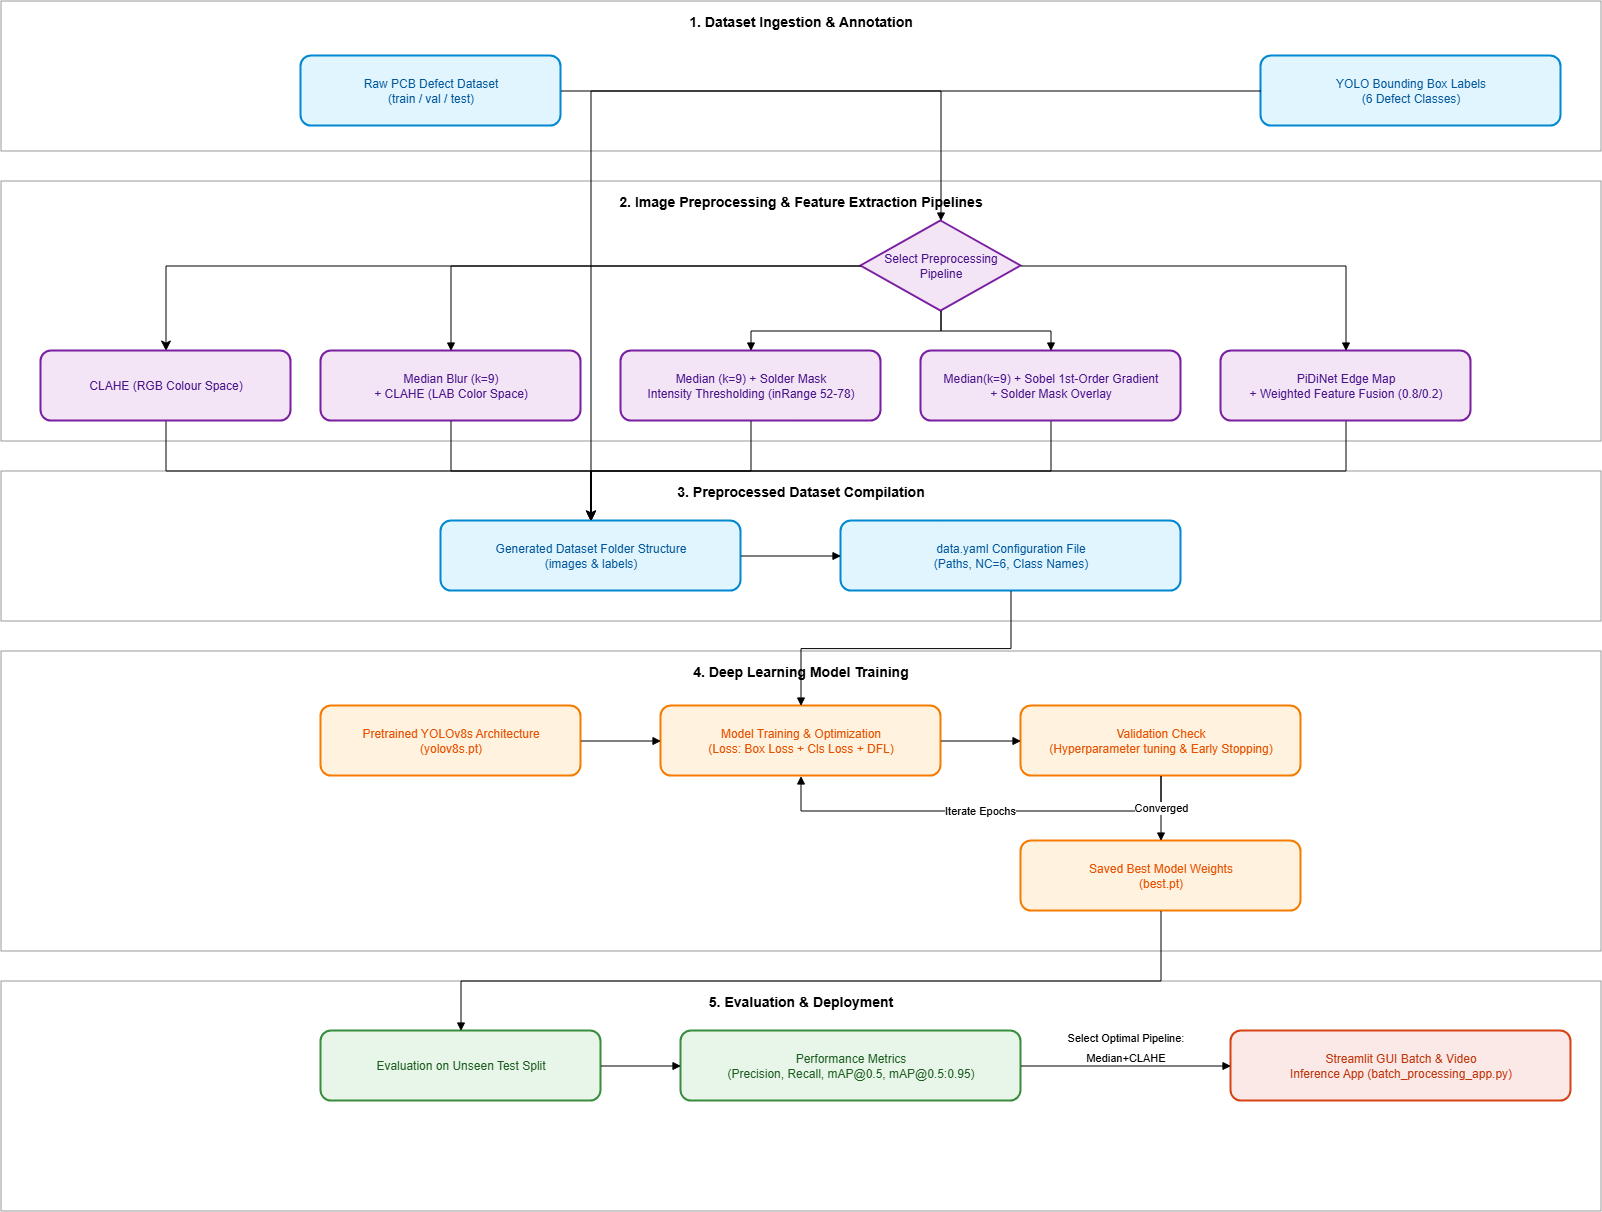

The diagram above was exported from draw.io. Its source (the exported page's mxGraphModel, read from the mxfile embedded in the PNG):
<mxGraphModel dx="3802" dy="1326" grid="1" gridSize="10" guides="1" tooltips="1" connect="1" arrows="1" fold="1" page="1" pageScale="1" pageWidth="1400" pageHeight="2000" math="0" shadow="0">
  <root>
    <mxCell id="0" />
    <mxCell id="1" parent="0" />
    <mxCell id="grp1" parent="1" style="rounded=0;whiteSpace=wrap;html=1;fillColor=none;strokeColor=#999999;verticalAlign=top;fontStyle=1;fontSize=14;spacingTop=6;" value="1. Dataset Ingestion &amp; Annotation" vertex="1">
      <mxGeometry height="150" width="1600" x="-240" y="40" as="geometry" />
    </mxCell>
    <mxCell id="grp2" parent="1" style="rounded=0;whiteSpace=wrap;html=1;fillColor=none;strokeColor=#999999;verticalAlign=top;fontStyle=1;fontSize=14;spacingTop=6;" value="2. Image Preprocessing &amp; Feature Extraction Pipelines" vertex="1">
      <mxGeometry height="260" width="1600" x="-240" y="220" as="geometry" />
    </mxCell>
    <mxCell id="grp3" parent="1" style="rounded=0;whiteSpace=wrap;html=1;fillColor=none;strokeColor=#999999;verticalAlign=top;fontStyle=1;fontSize=14;spacingTop=6;" value="3. Preprocessed Dataset Compilation" vertex="1">
      <mxGeometry height="150" width="1600" x="-240" y="510" as="geometry" />
    </mxCell>
    <mxCell id="grp4" parent="1" style="rounded=0;whiteSpace=wrap;html=1;fillColor=none;strokeColor=#999999;verticalAlign=top;fontStyle=1;fontSize=14;spacingTop=6;" value="4. Deep Learning Model Training" vertex="1">
      <mxGeometry height="300" width="1600" x="-240" y="690" as="geometry" />
    </mxCell>
    <mxCell id="grp5" parent="1" style="rounded=0;whiteSpace=wrap;html=1;fillColor=none;strokeColor=#999999;verticalAlign=top;fontStyle=1;fontSize=14;spacingTop=6;" value="5. Evaluation &amp; Deployment" vertex="1">
      <mxGeometry height="230" width="1600" x="-240" y="1020" as="geometry" />
    </mxCell>
    <mxCell id="A" parent="1" style="rounded=1;whiteSpace=wrap;html=1;fillColor=#e1f5fe;strokeColor=#0288d1;strokeWidth=2;fontColor=#01579b;" value="Raw PCB Defect Dataset&#10;(train / val / test)" vertex="1">
      <mxGeometry height="70" width="260" x="60" y="95" as="geometry" />
    </mxCell>
    <mxCell id="B" parent="1" style="rounded=1;whiteSpace=wrap;html=1;fillColor=#e1f5fe;strokeColor=#0288d1;strokeWidth=2;fontColor=#01579b;" value="YOLO Bounding Box Labels&#10;(6 Defect Classes)" vertex="1">
      <mxGeometry height="70" width="300" x="1020" y="95" as="geometry" />
    </mxCell>
    <mxCell id="RmY1y2V4TKmRUPRzpWto-5" edge="1" parent="1" source="C" style="edgeStyle=orthogonalEdgeStyle;rounded=0;orthogonalLoop=1;jettySize=auto;html=1;exitX=0;exitY=0.5;exitDx=0;exitDy=0;entryX=0.5;entryY=0;entryDx=0;entryDy=0;fontSize=12;startSize=8;endSize=8;" target="RmY1y2V4TKmRUPRzpWto-4">
      <mxGeometry relative="1" as="geometry" />
    </mxCell>
    <mxCell id="C" parent="1" style="rhombus;whiteSpace=wrap;html=1;fillColor=#f3e5f5;strokeColor=#7b1fa2;strokeWidth=2;fontColor=#4a148c;" value="Select Preprocessing&#10;Pipeline" vertex="1">
      <mxGeometry height="90" width="160" x="620" y="260" as="geometry" />
    </mxCell>
    <mxCell id="P1" parent="1" style="rounded=1;whiteSpace=wrap;html=1;fillColor=#f3e5f5;strokeColor=#7b1fa2;strokeWidth=2;fontColor=#4a148c;" value="Median Blur (k=9)&lt;br&gt;+ CLAHE (LAB Color Space)" vertex="1">
      <mxGeometry height="70" width="260" x="80" y="390" as="geometry" />
    </mxCell>
    <mxCell id="P2" parent="1" style="rounded=1;whiteSpace=wrap;html=1;fillColor=#f3e5f5;strokeColor=#7b1fa2;strokeWidth=2;fontColor=#4a148c;" value="Median (k=9) + Solder Mask&lt;br&gt;Intensity Thresholding (inRange 52-78)" vertex="1">
      <mxGeometry height="70" width="260" x="380" y="390" as="geometry" />
    </mxCell>
    <mxCell id="RmY1y2V4TKmRUPRzpWto-2" edge="1" parent="1" source="P3" style="edgeStyle=orthogonalEdgeStyle;rounded=0;orthogonalLoop=1;jettySize=auto;html=1;exitX=0.5;exitY=1;exitDx=0;exitDy=0;entryX=0.5;entryY=0;entryDx=0;entryDy=0;fontSize=12;startSize=8;endSize=8;" target="D">
      <mxGeometry relative="1" as="geometry" />
    </mxCell>
    <mxCell id="P3" parent="1" style="rounded=1;whiteSpace=wrap;html=1;fillColor=#f3e5f5;strokeColor=#7b1fa2;strokeWidth=2;fontColor=#4a148c;" value="Median(k=9) + Sobel 1st-Order Gradient&lt;br&gt;+ Solder Mask Overlay" vertex="1">
      <mxGeometry height="70" width="260" x="680" y="390" as="geometry" />
    </mxCell>
    <mxCell id="RmY1y2V4TKmRUPRzpWto-3" edge="1" parent="1" source="P4" style="edgeStyle=orthogonalEdgeStyle;rounded=0;orthogonalLoop=1;jettySize=auto;html=1;exitX=0.5;exitY=1;exitDx=0;exitDy=0;entryX=0.5;entryY=0;entryDx=0;entryDy=0;fontSize=12;startSize=8;endSize=8;" target="D">
      <mxGeometry relative="1" as="geometry" />
    </mxCell>
    <mxCell id="P4" parent="1" style="rounded=1;whiteSpace=wrap;html=1;fillColor=#f3e5f5;strokeColor=#7b1fa2;strokeWidth=2;fontColor=#4a148c;" value="PiDiNet Edge Map&lt;br&gt;+ Weighted Feature Fusion (0.8/0.2)" vertex="1">
      <mxGeometry height="70" width="250" x="980" y="390" as="geometry" />
    </mxCell>
    <mxCell id="D" parent="1" style="rounded=1;whiteSpace=wrap;html=1;fillColor=#e1f5fe;strokeColor=#0288d1;strokeWidth=2;fontColor=#01579b;" value="Generated Dataset Folder Structure&#10;(images &amp; labels)" vertex="1">
      <mxGeometry height="70" width="300" x="200" y="560" as="geometry" />
    </mxCell>
    <mxCell id="E" parent="1" style="rounded=1;whiteSpace=wrap;html=1;fillColor=#e1f5fe;strokeColor=#0288d1;strokeWidth=2;fontColor=#01579b;" value="data.yaml Configuration File&#10;(Paths, NC=6, Class Names)" vertex="1">
      <mxGeometry height="70" width="340" x="600" y="560" as="geometry" />
    </mxCell>
    <mxCell id="F" parent="1" style="rounded=1;whiteSpace=wrap;html=1;fillColor=#fff3e0;strokeColor=#f57c00;strokeWidth=2;fontColor=#e65100;" value="Pretrained YOLOv8s Architecture&#10;(yolov8s.pt)" vertex="1">
      <mxGeometry height="70" width="260" x="80" y="745" as="geometry" />
    </mxCell>
    <mxCell id="G" parent="1" style="rounded=1;whiteSpace=wrap;html=1;fillColor=#fff3e0;strokeColor=#f57c00;strokeWidth=2;fontColor=#e65100;" value="Model Training &amp; Optimization&#10;(Loss: Box Loss + Cls Loss + DFL)" vertex="1">
      <mxGeometry height="70" width="280" x="420" y="745" as="geometry" />
    </mxCell>
    <mxCell id="H" parent="1" style="rounded=1;whiteSpace=wrap;html=1;fillColor=#fff3e0;strokeColor=#f57c00;strokeWidth=2;fontColor=#e65100;" value="Validation Check&#10;(Hyperparameter tuning &amp; Early Stopping)" vertex="1">
      <mxGeometry height="70" width="280" x="780" y="745" as="geometry" />
    </mxCell>
    <mxCell id="I" parent="1" style="rounded=1;whiteSpace=wrap;html=1;fillColor=#fff3e0;strokeColor=#f57c00;strokeWidth=2;fontColor=#e65100;" value="Saved Best Model Weights&#10;(best.pt)" vertex="1">
      <mxGeometry height="70" width="280" x="780" y="880" as="geometry" />
    </mxCell>
    <mxCell id="J" parent="1" style="rounded=1;whiteSpace=wrap;html=1;fillColor=#e8f5e9;strokeColor=#388e3c;strokeWidth=2;fontColor=#1b5e20;" value="Evaluation on Unseen Test Split" vertex="1">
      <mxGeometry height="70" width="280" x="80" y="1070" as="geometry" />
    </mxCell>
    <mxCell id="K" parent="1" style="rounded=1;whiteSpace=wrap;html=1;fillColor=#e8f5e9;strokeColor=#388e3c;strokeWidth=2;fontColor=#1b5e20;" value="Performance Metrics&lt;br&gt;(Precision, Recall, mAP@0.5, mAP@0.5:0.95)" vertex="1">
      <mxGeometry height="70" width="340" x="440" y="1070" as="geometry" />
    </mxCell>
    <mxCell id="L" parent="1" style="rounded=1;whiteSpace=wrap;html=1;fillColor=#fbe9e7;strokeColor=#d84315;strokeWidth=2;fontColor=#bf360c;" value="Streamlit GUI Batch &amp; Video&#10;Inference App (batch_processing_app.py)" vertex="1">
      <mxGeometry height="70" width="340" x="990" y="1070" as="geometry" />
    </mxCell>
    <mxCell id="e1" edge="1" parent="1" source="A" style="edgeStyle=orthogonalEdgeStyle;rounded=0;html=1;endArrow=block;" target="C">
      <mxGeometry relative="1" as="geometry" />
    </mxCell>
    <mxCell id="e2" edge="1" parent="1" source="B" style="edgeStyle=orthogonalEdgeStyle;rounded=0;html=1;endArrow=block;" target="D">
      <mxGeometry relative="1" as="geometry" />
    </mxCell>
    <mxCell id="e3" edge="1" parent="1" source="C" style="edgeStyle=orthogonalEdgeStyle;rounded=0;html=1;endArrow=block;" target="P1">
      <mxGeometry relative="1" as="geometry" />
    </mxCell>
    <mxCell id="e4" edge="1" parent="1" source="C" style="edgeStyle=orthogonalEdgeStyle;rounded=0;html=1;endArrow=block;" target="P2">
      <mxGeometry relative="1" as="geometry" />
    </mxCell>
    <mxCell id="e5" edge="1" parent="1" source="C" style="edgeStyle=orthogonalEdgeStyle;rounded=0;html=1;endArrow=block;" target="P3">
      <mxGeometry relative="1" as="geometry" />
    </mxCell>
    <mxCell id="e6" edge="1" parent="1" source="C" style="edgeStyle=orthogonalEdgeStyle;rounded=0;html=1;endArrow=block;" target="P4">
      <mxGeometry relative="1" as="geometry" />
    </mxCell>
    <mxCell id="e7" edge="1" parent="1" source="P1" style="edgeStyle=orthogonalEdgeStyle;rounded=0;html=1;endArrow=block;" target="D">
      <mxGeometry relative="1" as="geometry" />
    </mxCell>
    <mxCell id="e8" edge="1" parent="1" source="P2" style="edgeStyle=orthogonalEdgeStyle;rounded=0;html=1;endArrow=block;" target="D">
      <mxGeometry relative="1" as="geometry" />
    </mxCell>
    <mxCell id="e11" edge="1" parent="1" source="D" style="edgeStyle=orthogonalEdgeStyle;rounded=0;html=1;endArrow=block;" target="E">
      <mxGeometry relative="1" as="geometry" />
    </mxCell>
    <mxCell id="e12" edge="1" parent="1" source="E" style="edgeStyle=orthogonalEdgeStyle;rounded=0;html=1;endArrow=block;" target="G">
      <mxGeometry relative="1" as="geometry" />
    </mxCell>
    <mxCell id="e13" edge="1" parent="1" source="F" style="edgeStyle=orthogonalEdgeStyle;rounded=0;html=1;endArrow=block;" target="G">
      <mxGeometry relative="1" as="geometry" />
    </mxCell>
    <mxCell id="e14" edge="1" parent="1" source="G" style="edgeStyle=orthogonalEdgeStyle;rounded=0;html=1;endArrow=block;" target="H">
      <mxGeometry relative="1" as="geometry" />
    </mxCell>
    <mxCell id="e15" edge="1" parent="1" source="H" style="edgeStyle=orthogonalEdgeStyle;rounded=0;html=1;endArrow=block;exitX=0.5;exitY=1;entryX=0.5;entryY=1;fontSize=11;" target="G" value="Iterate Epochs">
      <mxGeometry relative="1" as="geometry">
        <Array as="points">
          <mxPoint x="920" y="850" />
          <mxPoint x="560" y="850" />
        </Array>
      </mxGeometry>
    </mxCell>
    <mxCell id="e16" edge="1" parent="1" source="H" style="edgeStyle=orthogonalEdgeStyle;rounded=0;html=1;endArrow=block;fontSize=11;" target="I" value="Converged">
      <mxGeometry relative="1" as="geometry" />
    </mxCell>
    <mxCell id="e17" edge="1" parent="1" source="I" style="edgeStyle=orthogonalEdgeStyle;rounded=0;html=1;endArrow=block;" target="J">
      <mxGeometry relative="1" as="geometry">
        <Array as="points">
          <mxPoint x="920" y="1020" />
          <mxPoint x="220" y="1020" />
        </Array>
      </mxGeometry>
    </mxCell>
    <mxCell id="e18" edge="1" parent="1" source="J" style="edgeStyle=orthogonalEdgeStyle;rounded=0;html=1;endArrow=block;" target="K">
      <mxGeometry relative="1" as="geometry" />
    </mxCell>
    <mxCell id="e19" edge="1" parent="1" source="K" style="edgeStyle=orthogonalEdgeStyle;rounded=0;html=1;endArrow=block;fontSize=11;" target="L" value="">
      <mxGeometry relative="1" as="geometry" />
    </mxCell>
    <mxCell id="RmY1y2V4TKmRUPRzpWto-1" parent="1" style="text;html=1;whiteSpace=wrap;strokeColor=none;fillColor=none;align=center;verticalAlign=middle;rounded=0;fontSize=16;" value="&lt;span style=&quot;font-size: 11px; white-space: nowrap; background-color: rgb(255, 255, 255);&quot;&gt;Select Optimal Pipeline:&lt;/span&gt;&lt;br style=&quot;font-size: 11px; white-space: nowrap;&quot;&gt;&lt;span style=&quot;font-size: 11px; white-space: nowrap; background-color: rgb(255, 255, 255);&quot;&gt;Median+CLAHE&lt;/span&gt;" vertex="1">
      <mxGeometry height="30" width="110" x="830" y="1070" as="geometry" />
    </mxCell>
    <mxCell id="RmY1y2V4TKmRUPRzpWto-6" edge="1" parent="1" source="RmY1y2V4TKmRUPRzpWto-4" style="edgeStyle=orthogonalEdgeStyle;rounded=0;orthogonalLoop=1;jettySize=auto;html=1;exitX=0.5;exitY=1;exitDx=0;exitDy=0;entryX=0.5;entryY=0;entryDx=0;entryDy=0;fontSize=12;startSize=8;endSize=8;" target="D">
      <mxGeometry relative="1" as="geometry" />
    </mxCell>
    <mxCell id="RmY1y2V4TKmRUPRzpWto-4" parent="1" style="rounded=1;whiteSpace=wrap;html=1;fillColor=#f3e5f5;strokeColor=#7b1fa2;strokeWidth=2;fontColor=#4a148c;" value="CLAHE (RGB Colour Space)" vertex="1">
      <mxGeometry height="70" width="250" x="-200" y="390" as="geometry" />
    </mxCell>
  </root>
</mxGraphModel>